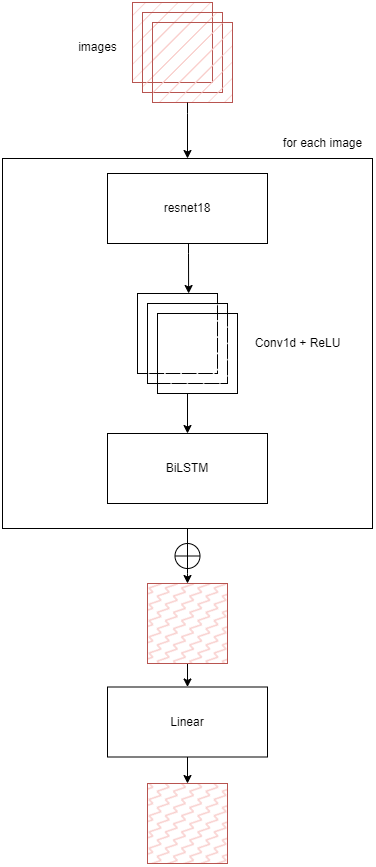

The diagram above was exported from draw.io. Its source (the exported page's mxGraphModel, read from the mxfile embedded in the PNG):
<mxGraphModel dx="514" dy="1203" grid="1" gridSize="10" guides="1" tooltips="1" connect="1" arrows="1" fold="1" page="1" pageScale="1" pageWidth="827" pageHeight="1169" math="0" shadow="0">
  <root>
    <mxCell id="0" />
    <mxCell id="1" parent="0" />
    <mxCell id="BtVg9cp9BV937EypB1vL-1" value="" style="whiteSpace=wrap;html=1;aspect=fixed;fillStyle=auto;" vertex="1" parent="1">
      <mxGeometry x="1785" y="1225" width="370" height="370" as="geometry" />
    </mxCell>
    <mxCell id="BtVg9cp9BV937EypB1vL-2" value="" style="group" vertex="1" connectable="0" parent="1">
      <mxGeometry x="1915" y="1069" width="100" height="100" as="geometry" />
    </mxCell>
    <mxCell id="BtVg9cp9BV937EypB1vL-3" value="" style="whiteSpace=wrap;html=1;aspect=fixed;fillStyle=hatch;fillColor=#f8cecc;strokeColor=#b85450;" vertex="1" parent="BtVg9cp9BV937EypB1vL-2">
      <mxGeometry width="80" height="80" as="geometry" />
    </mxCell>
    <mxCell id="BtVg9cp9BV937EypB1vL-4" value="" style="whiteSpace=wrap;html=1;aspect=fixed;fillStyle=hatch;fillColor=#f8cecc;strokeColor=#b85450;" vertex="1" parent="BtVg9cp9BV937EypB1vL-2">
      <mxGeometry x="10" y="10" width="80" height="80" as="geometry" />
    </mxCell>
    <mxCell id="BtVg9cp9BV937EypB1vL-5" value="" style="whiteSpace=wrap;html=1;aspect=fixed;fillStyle=hatch;fillColor=#f8cecc;strokeColor=#b85450;" vertex="1" parent="BtVg9cp9BV937EypB1vL-2">
      <mxGeometry x="20" y="20" width="80" height="80" as="geometry" />
    </mxCell>
    <mxCell id="BtVg9cp9BV937EypB1vL-6" value="images" style="text;html=1;align=center;verticalAlign=middle;resizable=0;points=[];autosize=1;strokeColor=none;fillColor=none;" vertex="1" parent="1">
      <mxGeometry x="1850" y="1099" width="60" height="30" as="geometry" />
    </mxCell>
    <mxCell id="BtVg9cp9BV937EypB1vL-7" style="edgeStyle=orthogonalEdgeStyle;rounded=0;orthogonalLoop=1;jettySize=auto;html=1;entryX=0.639;entryY=0;entryDx=0;entryDy=0;startArrow=none;startFill=0;endArrow=classic;endFill=1;entryPerimeter=0;" edge="1" parent="1" source="BtVg9cp9BV937EypB1vL-8" target="BtVg9cp9BV937EypB1vL-9">
      <mxGeometry relative="1" as="geometry">
        <Array as="points">
          <mxPoint x="1971" y="1320" />
          <mxPoint x="1971" y="1320" />
        </Array>
      </mxGeometry>
    </mxCell>
    <mxCell id="BtVg9cp9BV937EypB1vL-8" value="resnet18" style="rounded=0;whiteSpace=wrap;html=1;fillStyle=hatch;" vertex="1" parent="1">
      <mxGeometry x="1890" y="1240" width="160" height="70" as="geometry" />
    </mxCell>
    <mxCell id="BtVg9cp9BV937EypB1vL-9" value="" style="rounded=0;whiteSpace=wrap;html=1;fillStyle=hatch;" vertex="1" parent="1">
      <mxGeometry x="1920" y="1360" width="80" height="80" as="geometry" />
    </mxCell>
    <mxCell id="BtVg9cp9BV937EypB1vL-10" value="" style="rounded=0;whiteSpace=wrap;html=1;fillStyle=hatch;" vertex="1" parent="1">
      <mxGeometry x="1930" y="1370" width="80" height="80" as="geometry" />
    </mxCell>
    <mxCell id="BtVg9cp9BV937EypB1vL-11" style="edgeStyle=orthogonalEdgeStyle;rounded=0;orthogonalLoop=1;jettySize=auto;html=1;exitX=0.25;exitY=1;exitDx=0;exitDy=0;entryX=0.5;entryY=0;entryDx=0;entryDy=0;startArrow=none;startFill=0;endArrow=classic;endFill=1;" edge="1" parent="1" source="BtVg9cp9BV937EypB1vL-12" target="BtVg9cp9BV937EypB1vL-14">
      <mxGeometry relative="1" as="geometry">
        <Array as="points">
          <mxPoint x="1970" y="1460" />
        </Array>
      </mxGeometry>
    </mxCell>
    <mxCell id="BtVg9cp9BV937EypB1vL-12" value="" style="rounded=0;whiteSpace=wrap;html=1;fillStyle=hatch;" vertex="1" parent="1">
      <mxGeometry x="1940" y="1380" width="80" height="80" as="geometry" />
    </mxCell>
    <mxCell id="BtVg9cp9BV937EypB1vL-13" value="Conv1d + ReLU" style="text;html=1;align=center;verticalAlign=middle;resizable=0;points=[];autosize=1;strokeColor=none;fillColor=none;" vertex="1" parent="1">
      <mxGeometry x="2025" y="1395" width="110" height="30" as="geometry" />
    </mxCell>
    <mxCell id="BtVg9cp9BV937EypB1vL-14" value="BiLSTM" style="rounded=0;whiteSpace=wrap;html=1;fillStyle=hatch;" vertex="1" parent="1">
      <mxGeometry x="1890" y="1500" width="160" height="70" as="geometry" />
    </mxCell>
    <mxCell id="BtVg9cp9BV937EypB1vL-15" value="Linear" style="rounded=0;whiteSpace=wrap;html=1;fillStyle=hatch;" vertex="1" parent="1">
      <mxGeometry x="1890" y="1753.5" width="160" height="70" as="geometry" />
    </mxCell>
    <mxCell id="BtVg9cp9BV937EypB1vL-16" value="for each image" style="text;html=1;align=center;verticalAlign=middle;resizable=0;points=[];autosize=1;strokeColor=none;fillColor=none;" vertex="1" parent="1">
      <mxGeometry x="2055" y="1195" width="100" height="30" as="geometry" />
    </mxCell>
    <mxCell id="BtVg9cp9BV937EypB1vL-17" style="edgeStyle=orthogonalEdgeStyle;rounded=0;orthogonalLoop=1;jettySize=auto;html=1;startArrow=none;startFill=0;endArrow=classic;endFill=1;" edge="1" parent="1" source="BtVg9cp9BV937EypB1vL-18" target="BtVg9cp9BV937EypB1vL-15">
      <mxGeometry relative="1" as="geometry" />
    </mxCell>
    <mxCell id="BtVg9cp9BV937EypB1vL-18" value="" style="whiteSpace=wrap;html=1;aspect=fixed;fillStyle=zigzag-line;fillColor=#f8cecc;strokeColor=#b85450;" vertex="1" parent="1">
      <mxGeometry x="1930.0000000000002" y="1650.0000000000002" width="80" height="80" as="geometry" />
    </mxCell>
    <mxCell id="BtVg9cp9BV937EypB1vL-19" style="edgeStyle=orthogonalEdgeStyle;rounded=0;orthogonalLoop=1;jettySize=auto;html=1;entryX=0.5;entryY=0;entryDx=0;entryDy=0;startArrow=none;startFill=0;endArrow=classic;endFill=1;exitX=0.5;exitY=1;exitDx=0;exitDy=0;" edge="1" parent="1" source="BtVg9cp9BV937EypB1vL-1" target="BtVg9cp9BV937EypB1vL-18">
      <mxGeometry relative="1" as="geometry">
        <mxPoint x="1980" y="1170" as="sourcePoint" />
        <mxPoint x="1980" y="1235" as="targetPoint" />
        <Array as="points">
          <mxPoint x="1970" y="1640" />
          <mxPoint x="1970" y="1640" />
        </Array>
      </mxGeometry>
    </mxCell>
    <mxCell id="BtVg9cp9BV937EypB1vL-20" value="" style="verticalLabelPosition=bottom;verticalAlign=top;html=1;shape=mxgraph.flowchart.summing_function;fillStyle=hatch;" vertex="1" parent="1">
      <mxGeometry x="1957.5" y="1610" width="25" height="25" as="geometry" />
    </mxCell>
    <mxCell id="BtVg9cp9BV937EypB1vL-21" value="" style="whiteSpace=wrap;html=1;aspect=fixed;fillStyle=zigzag-line;fillColor=#f8cecc;strokeColor=#b85450;" vertex="1" parent="1">
      <mxGeometry x="1930.0000000000002" y="1850.0000000000002" width="80" height="80" as="geometry" />
    </mxCell>
    <mxCell id="BtVg9cp9BV937EypB1vL-22" style="edgeStyle=orthogonalEdgeStyle;rounded=0;orthogonalLoop=1;jettySize=auto;html=1;startArrow=none;startFill=0;endArrow=classic;endFill=1;exitX=0.5;exitY=1;exitDx=0;exitDy=0;" edge="1" parent="1" source="BtVg9cp9BV937EypB1vL-15">
      <mxGeometry relative="1" as="geometry">
        <mxPoint x="1970" y="1850.0000000000005" as="targetPoint" />
        <mxPoint x="1974.956521739131" y="1960" as="sourcePoint" />
      </mxGeometry>
    </mxCell>
    <mxCell id="BtVg9cp9BV937EypB1vL-23" style="edgeStyle=orthogonalEdgeStyle;rounded=0;orthogonalLoop=1;jettySize=auto;html=1;entryX=0.5;entryY=0;entryDx=0;entryDy=0;startArrow=none;startFill=0;endArrow=classic;endFill=1;" edge="1" parent="1" source="BtVg9cp9BV937EypB1vL-5" target="BtVg9cp9BV937EypB1vL-1">
      <mxGeometry relative="1" as="geometry">
        <Array as="points">
          <mxPoint x="1970" y="1180" />
          <mxPoint x="1970" y="1180" />
        </Array>
      </mxGeometry>
    </mxCell>
  </root>
</mxGraphModel>